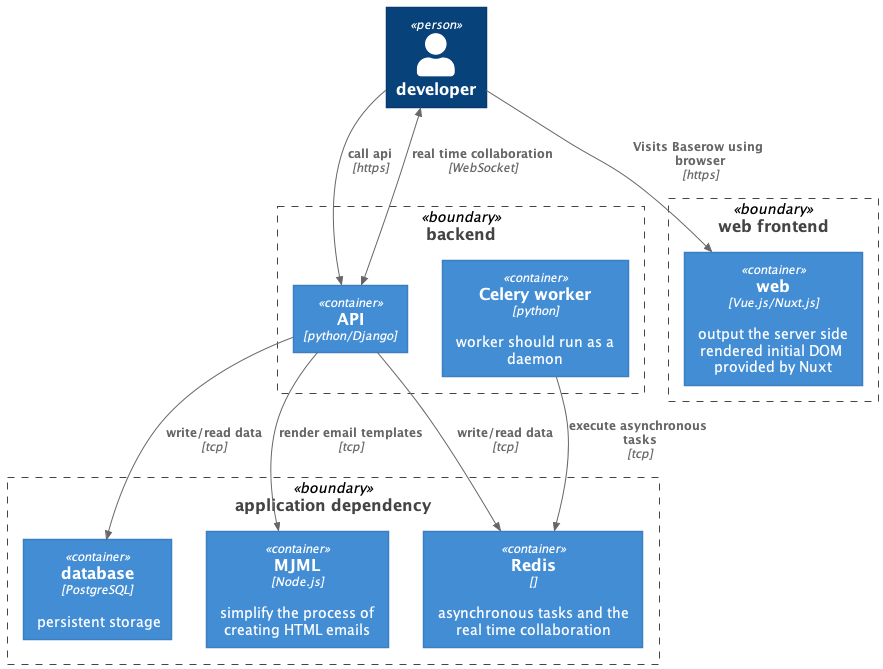

The diagram above was rendered by PlantUML. Its source (embedded in the PNG):
@startuml "techtribesjs"
' !includeurl https://raw.githubusercontent.com/RicardoNiepel/C4-PlantUML/master/C4_Container.puml
' uncomment the following line and comment the first to use locally
!include C4_Container.puml

Person(customer, "developer")


Boundary(boundary0, "backend") {
    Container(api, "API", "python/Django", "")
    Container(worker, "Celery worker", "python", "worker should run as a daemon")
}
Boundary(boundary1, "web frontend") {
    Container(webfrontend, "web", "Vue.js/Nuxt.js", "output the server side rendered initial DOM provided by Nuxt")
}
Boundary(boundary2, "application dependency") {
    Container(db, "database", "PostgreSQL", "persistent storage")
    Container(mjml, "MJML", "Node.js", "simplify the process of creating HTML emails")
    Container(redis, "Redis", "", "asynchronous tasks and the real time collaboration")
}


Rel(customer, webfrontend, "Visits Baserow using browser", "https")
Rel(customer, api, "call api", "https")
Rel(api, db, "write/read data", "tcp")
Rel(api, redis, "write/read data", "tcp")
Rel(worker, redis, "execute asynchronous tasks", "tcp")
Rel(api, mjml, "render email templates", "tcp")
BiRel(customer, api, "real time collaboration", "WebSocket")


@enduml